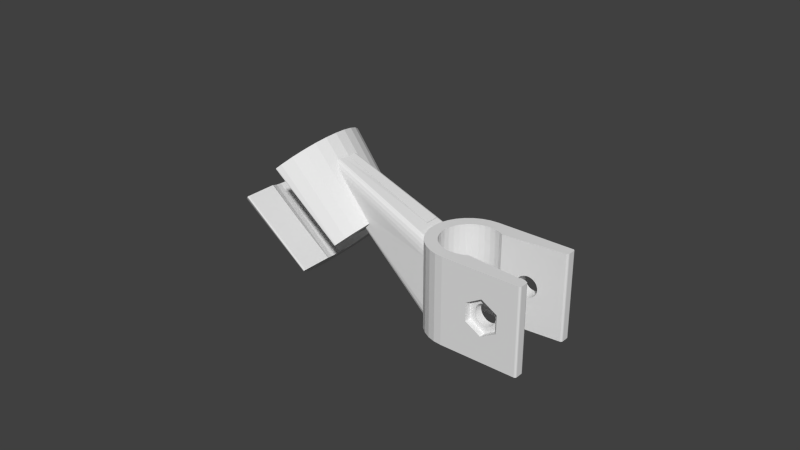 # Source: shower_holder_8.blend  (saved by Blender 2.79.0; exported with 4.5.12 LTS)
import bpy
from mathutils import Matrix  # noqa: F401  (used for matrix-valued properties, if any)

bpy.ops.wm.read_factory_settings(use_empty=True)
scene = bpy.context.scene
scene.name = 'Scene'

# ---- collections
col_collection_1 = bpy.data.collections.new('Collection 1'); scene.collection.children.link(col_collection_1)
col_collection_8 = bpy.data.collections.new('Collection 8'); scene.collection.children.link(col_collection_8)

# ---- world
world_world = bpy.data.worlds.new('World'); scene.world = world_world
world_world.color = (0.05088, 0.05088, 0.05088)
world_world.use_sun_shadow = False
world_world.sun_shadow_jitter_overblur = 0.0
world_world.cycles.sampling_method = 'NONE'
world_world.cycles.sample_map_resolution = 256

# ---- meshes
me_cylinder_003 = bpy.data.meshes.new('Cylinder.003')
me_cylinder_003.from_pydata([(-0.03, 0.01, 0.01246), (-0.03, 0.01748, 0.01246), (-0.02759, 0.01714, 0.01487), (-0.02862, 0.009808, 0.01384), (-0.04821, 0.01128, 0.03385), (-0.0498, 0.0115, 0.03226), (-0.03138, 0.009808, 0.01108), (-0.03241, 0.01714, 0.01005), (-0.0498, 0.0201, 0.03226), (-0.04703, 0.01971, 0.03503), (-0.02527, 0.01615, 0.01719), (-0.02729, 0.009239, 0.01517), (-0.05139, 0.01128, 0.03067), (-0.04669, 0.01062, 0.03537), (-0.03271, 0.009239, 0.009756), (-0.03473, 0.01615, 0.007733), (-0.05257, 0.01971, 0.02949), (-0.04436, 0.01857, 0.0377), (-0.02313, 0.01453, 0.01933), (-0.02607, 0.008315, 0.01639), (-0.05291, 0.01062, 0.02915), (-0.04528, 0.009562, 0.03678), (-0.03393, 0.008315, 0.008534), (-0.03687, 0.01453, 0.005596), (-0.05524, 0.01857, 0.02682), (-0.0419, 0.01671, 0.04016), (-0.02126, 0.01236, 0.0212), (-0.025, 0.007071, 0.01746), (-0.05432, 0.009562, 0.02774), (-0.04405, 0.008132, 0.03801), (-0.035, 0.007071, 0.007462), (-0.03874, 0.01236, 0.003723), (-0.0577, 0.01671, 0.02437), (-0.03975, 0.01421, 0.04231), (-0.01972, 0.00971, 0.02274), (-0.02412, 0.005556, 0.01834), (-0.05555, 0.008132, 0.02651), (-0.04304, 0.006389, 0.03902), (-0.03588, 0.005556, 0.006583), (-0.04028, 0.00971, 0.002186), (-0.05985, 0.01421, 0.02221), (-0.03798, 0.01117, 0.04408), (-0.01858, 0.006689, 0.02388), (-0.02347, 0.003827, 0.019), (-0.05656, 0.006389, 0.0255), (-0.04229, 0.004401, 0.03977), (-0.03653, 0.003827, 0.00593), (-0.04142, 0.006689, 0.001044), (-0.06162, 0.01117, 0.02044), (-0.03667, 0.007692, 0.04539), (-0.0182, 0.004906, 0.02426), (-0.01963, 0.004807, 0.02283), (-0.01988, 0.004753, 0.02258), (-0.02024, 0.004496, 0.02222), (-0.02036, 0.004421, 0.0221), (-0.02064, 0.003861, 0.02182), (-0.02074, 0.003226, 0.02172), (-0.02074, 0.002658, 0.02172), (-0.02306, 0.001951, 0.0194), (-0.05731, 0.004401, 0.02475), (-0.04182, 0.002244, 0.04024), (-0.03694, 0.001951, 0.005527), (-0.04212, 0.00341, 0.000341), (-0.06293, 0.007692, 0.01913), (-0.03586, 0.003921, 0.0462), (-0.03022, 0.003789, 0.03941), (-0.03003, 0.003861, 0.03915), (-0.02935, 0.004177, 0.03816), (-0.02909, 0.004232, 0.03782), (-0.02812, 0.004444, 0.03654), (-0.0278, 0.004477, 0.03613), (-0.02664, 0.004563, 0.03469), (-0.0202, 0.004768, 0.02676), (-0.001132, 0.006076, 0.008218), (-0.001132, 0.006076, 0.02216), (-0.001132, 0.005933, 0.006527), (-0.001132, 0.005883, 0.006382), (-0.001132, 0.005497, 0.005163), (-0.001132, 0.005392, 0.005059), (-0.001132, 0.004872, 0.004619), (-0.001132, 0.004739, 0.004581), (-0.001132, 0.0001, 0.004581), (-0.01259, 0.0001, 0.0146), (-0.02072, 0.0001, 0.02174), (-0.01765, 0.0001, 0.02481), (-0.01764, 1.32e-09, 0.02482), (-0.02293, 7.55e-10, 0.01953), (-0.05777, 0.002244, 0.02429), (-0.04167, 3.983e-10, 0.04039), (-0.03707, 9.656e-09, 0.005391), (-0.04236, 1.688e-08, 0.0001035), (-0.06374, 0.003921, 0.01832), (-0.03559, 6.962e-10, 0.04647), (-0.03048, 0.0001, 0.0403), (-0.03098, 0.002783, 0.04049), (-0.03094, 0.00288, 0.04043), (-0.03083, 0.003306, 0.04023), (-0.03069, 0.0034, 0.04004), (-0.001132, 0.005442, 0.02715), (-0.001132, 0.005768, 0.02618), (-0.001132, 0.00581, 0.02608), (-0.001132, 0.006019, 0.02486), (-0.001132, 0.006043, 0.02473), (-0.001132, 0.006114, 0.02339), (-0.001132, 0.006117, 0.02324), (-0.001132, 0.0001, 0.02808), (-0.001132, 0.004975, 0.02784), (-0.001132, 0.004455, 0.02807), (-0.001132, 0.003709, 0.02808), (-0.00632, 0.0001, 0.01689), (-0.01731, 0.0001, 0.02671), (-0.003621, 0.0001, 0.0199), (-0.01461, 0.0001, 0.02973), (-0.01932, 0.0001, 0.03566), (-0.01788, -0.00341, 0.02458), (-0.02306, -0.001951, 0.0194), (-0.05793, 1.063e-08, 0.02413), (-0.04182, -0.002244, 0.04024), (-0.03694, -0.001951, 0.005527), (-0.04212, -0.00341, 0.000341), (-0.06401, 1.859e-08, 0.01805), (-0.03586, -0.003921, 0.0462), (-0.01858, -0.006689, 0.02388), (-0.02347, -0.003827, 0.019), (-0.05777, -0.002244, 0.02429), (-0.04229, -0.004401, 0.03977), (-0.03653, -0.003827, 0.00593), (-0.04142, -0.006689, 0.001044), (-0.06374, -0.003921, 0.01832), (-0.03667, -0.007692, 0.04539), (-0.02364, -0.004274, 0.01883), (-0.01972, -0.00971, 0.02274), (-0.02364, -0.006014, 0.01883), (-0.05731, -0.004401, 0.02475), (-0.03452, -0.006014, 0.02971), (-0.04304, -0.006389, 0.03902), (-0.03636, -0.006014, 0.006098), (-0.04028, -0.00971, 0.002186), (-0.03636, -0.004274, 0.006098), (-0.06293, -0.007692, 0.01913), (-0.03798, -0.01117, 0.04408), (-0.02126, -0.01236, 0.0212), (-0.02364, -0.009, 0.01883), (-0.05656, -0.006389, 0.0255), (-0.04724, -0.006014, 0.01698), (-0.04344, -0.007074, 0.03863), (-0.03636, -0.009, 0.006098), (-0.03874, -0.01236, 0.003723), (-0.06162, -0.01117, 0.02044), (-0.03975, -0.01421, 0.04231), (-0.02364, -0.01431, 0.01883), (-0.02313, -0.01453, 0.01933), (-0.02364, -0.01347, 0.01883), (-0.05616, -0.007074, 0.0259), (-0.04344, -0.009, 0.03863), (-0.03636, -0.01347, 0.006098), (-0.03687, -0.01453, 0.005596), (-0.05985, -0.01421, 0.02221), (-0.0419, -0.01671, 0.04016), (-0.04344, -0.01727, 0.03863), (-0.02326, -0.01463, 0.0192), (-0.02344, -0.01469, 0.019), (-0.02357, -0.01457, 0.01886), (-0.03636, -0.01431, 0.006098), (-0.05616, -0.009, 0.0259), (-0.04344, -0.01347, 0.03863), (-0.0364, -0.01457, 0.006036), (-0.03654, -0.01469, 0.005899), (-0.03674, -0.01463, 0.005724), (-0.0577, -0.01671, 0.02437), (-0.04306, -0.01759, 0.039), (-0.04337, -0.01753, 0.03866), (-0.04324, -0.01765, 0.0388), (-0.05616, -0.01727, 0.0259), (-0.05616, -0.01347, 0.0259), (-0.0562, -0.01753, 0.02584), (-0.05634, -0.01765, 0.0257), (-0.05654, -0.01759, 0.02552), (-0.01733, -0.00254, 0.02671), (-0.01461, -0.00254, 0.02975), (-0.006319, -0.00254, 0.01687), (-0.003601, -0.00254, 0.01991)], [], [(0, 1, 2, 3), (0, 3, 4, 5), (6, 7, 1, 0), (1, 8, 9, 2), (3, 2, 10, 11), (6, 0, 5, 12), (3, 11, 13, 4), (4, 9, 8, 5), (14, 15, 7, 6), (7, 16, 8, 1), (2, 9, 17, 10), (11, 10, 18, 19), (14, 6, 12, 20), (5, 8, 16, 12), (11, 19, 21, 13), (13, 17, 9, 4), (22, 23, 15, 14), (15, 24, 16, 7), (10, 17, 25, 18), (19, 18, 26, 27), (22, 14, 20, 28), (12, 16, 24, 20), (19, 27, 29, 21), (21, 25, 17, 13), (30, 31, 23, 22), (23, 32, 24, 15), (18, 25, 33, 26), (27, 26, 34, 35), (30, 22, 28, 36), (20, 24, 32, 28), (27, 35, 37, 29), (29, 33, 25, 21), (38, 39, 31, 30), (31, 40, 32, 23), (26, 33, 41, 34), (35, 34, 42, 43), (38, 30, 36, 44), (28, 32, 40, 36), (35, 43, 45, 37), (37, 41, 33, 29), (46, 47, 39, 38), (39, 48, 40, 31), (34, 41, 49, 42), (43, 42, 50, 51, 52, 53, 54, 55, 56, 57, 58), (46, 38, 44, 59), (36, 40, 48, 44), (43, 58, 60, 45), (45, 49, 41, 37), (61, 62, 47, 46), (47, 63, 48, 39), (42, 49, 64, 65, 66, 67, 68, 69, 70, 71, 72, 50), (73, 51, 50, 72, 74), (51, 73, 75, 52), (52, 75, 76, 53), (53, 76, 77, 54), (54, 77, 78, 55), (55, 78, 79), (55, 79, 80, 56), (56, 80, 81, 82, 57), (57, 82, 83), (58, 57, 83, 84, 85, 86), (61, 46, 59, 87), (44, 48, 63, 59), (58, 86, 88, 60), (60, 64, 49, 45), (89, 90, 62, 61), (62, 91, 63, 47), (65, 64, 92, 85, 84, 93, 94, 95, 96, 97), (98, 65, 97), (65, 98, 99, 66), (66, 99, 100, 67), (67, 100, 101, 68), (68, 101, 102, 69), (69, 102, 103, 70), (70, 103, 104, 71), (71, 104, 74, 72), (105, 81, 80, 79, 78, 77, 76, 75, 73, 74, 104, 103, 102, 101, 100, 99, 98, 106, 107, 108), (109, 110, 84, 83, 82, 81, 105, 111), (110, 112, 111, 105, 113, 93, 84), (86, 85, 114, 115), (89, 61, 87, 116), (59, 63, 91, 87), (86, 115, 117, 88), (88, 92, 64, 60), (118, 119, 90, 89), (90, 120, 91, 62), (85, 92, 121, 114), (93, 113, 108, 107, 94), (94, 107, 106, 95), (95, 106, 96), (97, 96, 106, 98), (108, 113, 105), (115, 114, 122, 123), (118, 89, 116, 124), (87, 91, 120, 116), (115, 123, 125, 117), (117, 121, 92, 88), (126, 127, 119, 118), (119, 128, 120, 90), (114, 121, 129, 122), (130, 123, 122, 131, 132), (126, 118, 124, 133), (116, 120, 128, 124), (134, 135, 125, 123, 130), (125, 129, 121, 117), (136, 137, 127, 126, 138), (127, 139, 128, 119), (122, 129, 140, 131), (132, 131, 141, 142), (138, 126, 133, 143, 144), (124, 128, 139, 133), (145, 135, 134), (135, 140, 129, 125), (146, 147, 137, 136), (137, 148, 139, 127), (131, 140, 149, 141), (142, 141, 151, 152), (133, 139, 148, 143), (144, 143, 153), (154, 149, 140, 135, 145), (155, 156, 147, 146), (147, 157, 148, 137), (141, 149, 158, 151), (152, 151, 160, 161, 162, 150), (153, 143, 148, 157, 164), (150, 159, 165, 154, 145, 134, 130, 132, 142, 152), (165, 158, 149, 154), (138, 144, 153, 164, 174, 173, 163, 155, 146, 136), (163, 166, 167, 168, 156, 155), (156, 169, 157, 147), (160, 151, 158, 170), (159, 150, 162, 171), (172, 161, 160, 170), (171, 162, 161, 172), (164, 157, 169, 174), (159, 171, 172, 170, 158, 165), (175, 166, 163, 173), (176, 167, 166, 175), (177, 168, 167, 176), (177, 169, 156, 168), (174, 169, 177, 176, 175, 173), (110, 178, 179, 112), (109, 180, 178, 110), (180, 181, 179, 178), (112, 179, 181, 111), (111, 181, 180, 109)])
me_cylinder_003.use_remesh_preserve_volume = False
me_cylinder_003.use_remesh_preserve_attributes = False
me_cylinder_003.use_mirror_vertex_groups = False
me_cylinder_003.update()
me_cube_001 = bpy.data.meshes.new('Cube.001')
me_cube_001.from_pydata([(0.05092, 0.01249, 0.028), (0.05084, 0.01279, 0.028), (0.05062, 0.01301, 0.028), (0.05032, 0.01309, 0.028), (0.02553, 0.01309, 0.028), (0.02553, 0.00925, 0.028), (0.02733, 0.009072, 0.028), (0.02907, 0.008546, 0.028), (0.03047, 0.0078, 0.028), (0.05033, 0.009623, 0.028), (0.05063, 0.009731, 0.028), (0.05084, 0.00997, 0.028), (0.05092, 0.01028, 0.028), (0.05092, 0.01249, 0.0), (0.05092, 0.01028, 0.0), (0.05084, 0.01279, 0.0), (0.05062, 0.01301, 0.0), (0.05032, 0.01309, 0.0), (0.03826, 0.01309, 0.01733), (0.02298, 0.01284, 0.028), (0.02372, 0.009072, 0.028), (0.02553, 0.00925, 4.337e-19), (0.02733, 0.009072, 0.0), (0.02907, 0.008546, -3.469e-18), (0.03047, 0.0078, -6.179e-20), (0.04023, 0.008696, 0.01714), (0.05033, 0.009623, -1.804e-21), (0.05063, 0.009731, -9.023e-22), (0.05084, 0.00997, -2.418e-22), (0.02553, 0.01309, 0.0), (0.04232, 0.01309, 0.014), (0.03762, 0.01309, 0.01714), (0.03892, 0.01309, 0.0174), (0.02372, 0.009072, 0.0), (0.02298, 0.01284, 0.0), (0.02052, 0.01209, 0.028), (0.02199, 0.008546, 0.028), (0.03552, 0.008264, 0.014), (0.04081, 0.00875, 0.01683), (0.03959, 0.008637, 0.01733), (0.04226, 0.008882, 0.01466), (0.03826, 0.01309, 0.01067), (0.04232, 0.008888, 0.014), (0.04226, 0.008882, 0.01334), (0.04207, 0.008865, 0.0127), (0.04175, 0.008836, 0.01211), (0.04133, 0.008797, 0.0116), (0.04081, 0.00875, 0.01117), (0.04023, 0.008696, 0.01086), (0.03959, 0.008637, 0.01067), (0.03892, 0.008576, 0.0106), (0.03826, 0.008515, 0.01067), (0.03762, 0.008457, 0.01086), (0.03704, 0.008403, 0.01117), (0.03652, 0.008355, 0.0116), (0.0361, 0.008317, 0.01211), (0.03578, 0.008288, 0.0127), (0.03559, 0.00827, 0.01334), (0.04226, 0.01309, 0.01334), (0.04226, 0.01309, 0.01466), (0.03704, 0.01309, 0.01683), (0.03826, 0.008515, 0.01733), (0.03762, 0.008457, 0.01714), (0.03892, 0.008576, 0.0174), (0.03959, 0.01309, 0.01733), (0.02199, 0.008546, 0.0), (0.02052, 0.01209, 0.0), (0.03552, 0.01309, 0.014), (0.01826, 0.01088, 0.028), (0.02039, 0.007691, 0.028), (0.03559, 0.00827, 0.01466), (0.04133, 0.008797, 0.0164), (0.04023, 0.01309, 0.01714), (0.04081, 0.01309, 0.01683), (0.04207, 0.008865, 0.0153), (0.03892, 0.01309, 0.0106), (0.03762, 0.01309, 0.01086), (0.04207, 0.01309, 0.0127), (0.04175, 0.01309, 0.01211), (0.04133, 0.01309, 0.0116), (0.04081, 0.01309, 0.01117), (0.04023, 0.01309, 0.01086), (0.03959, 0.01309, 0.01067), (0.03704, 0.01309, 0.01117), (0.03652, 0.01309, 0.0116), (0.0361, 0.01309, 0.01211), (0.03578, 0.01309, 0.0127), (0.03559, 0.01309, 0.01334), (0.04207, 0.01309, 0.0153), (0.03652, 0.01309, 0.0164), (0.03704, 0.008403, 0.01683), (0.02039, 0.007691, 4.337e-19), (0.01826, 0.01088, 0.0), (0.03559, 0.01309, 0.01466), (0.01628, 0.009254, 0.028), (0.01899, 0.006541, 0.028), (0.03578, 0.008288, 0.0153), (0.04175, 0.008836, 0.01589), (0.04133, 0.01309, 0.0164), (0.04175, 0.01309, 0.01589), (0.0361, 0.01309, 0.01589), (0.03652, 0.008355, 0.0164), (0.01899, 0.006541, 0.0), (0.01628, 0.009254, 0.0), (0.03578, 0.01309, 0.0153), (0.01465, 0.00727, 0.028), (0.01784, 0.005139, 0.028), (0.0361, 0.008317, 0.01589), (0.01784, 0.005139, 0.0), (0.01465, 0.00727, 0.0), (0.01344, 0.005008, 0.028), (0.01698, 0.00354, 0.028), (0.01698, 0.00354, 0.0), (0.01344, 0.005008, 0.0), (0.01344, 0.005008, 0.001487), (0.0138, 0.005688, 0.001698), (0.01407, 0.006185, 0.002928), (0.01417, 0.006369, 0.004847), (0.01417, 0.006369, 0.02112), (0.01417, 0.006376, 0.02135), (0.01412, 0.006288, 0.02291), (0.01399, 0.006038, 0.02435), (0.01379, 0.005663, 0.02551), (0.01361, 0.005326, 0.02608), (0.01353, 0.005179, 0.02632), (0.01344, 0.005008, 0.02644), (0.01269, 0.002553, 0.028), (0.01646, 0.001805, 0.028), (0.01514, 0.005143, 0.0), (0.01514, 0.004303, 4.158e-12), (0.01646, 0.001805, 4.337e-19), (0.01269, 0.002553, 0.0), (0.01269, 0.002553, 0.002138), (0.0101, 0.004754, 0.004406), (0.01244, 1.264e-08, 0.002358), (0.01269, -0.002553, 0.002138), (0.01331, -0.004567, 0.001604), (-0.0009228, -0.0001, 0.01404), (0.0101, -0.0001, 0.004406), (0.0101, 0.004882, 0.004443), (0.0101, 0.005407, 0.004887), (0.0101, 0.005508, 0.004987), (0.0101, 0.005897, 0.006216), (0.0101, 0.005945, 0.006356), (0.0101, 0.00609, 0.00806), (0.0101, 0.00609, 0.02211), (0.0101, 0.006129, 0.02315), (0.0101, 0.006126, 0.0233), (0.0101, 0.006055, 0.02464), (0.0101, 0.006031, 0.02477), (0.0101, 0.005822, 0.02599), (0.0101, 0.005781, 0.02609), (0.0101, 0.005454, 0.02706), (0.0101, 0.004986, 0.02775), (0.01339, 0.004831, 0.02654), (0.01269, 0.002553, 0.02691), (0.01333, 0.004647, 0.02665), (0.01325, 0.004372, 0.02668), (0.01244, 1.264e-08, 0.028), (0.01628, 8.932e-09, 0.028), (0.01514, 0.002067, 1.523e-11), (0.01628, 8.932e-09, -4.337e-19), (0.01244, 1.264e-08, 0.0), (0.0101, -0.0001, 0.028), (0.0101, 0.003748, 0.028), (0.0101, 0.004466, 0.02799), (0.01269, -0.002553, 0.0), (0.01344, -0.005008, 0.0), (0.01346, -0.005044, 0.001477), (-0.009513, -0.003678, 0.02163), (-0.009522, -0.002618, 0.02163), (-0.009543, -0.0001, 0.02161), (0.002645, -0.0001, 0.01856), (0.004722, -0.0001, 0.0167), (0.007594, -0.0001, 0.01991), (0.005321, -0.0001, 0.02195), (-0.009296, -0.0001, 0.03608), (-0.01973, -0.002219, 0.04062), (-0.02002, -0.003715, 0.04074), (0.01334, -0.004695, 0.02664), (0.01269, -0.002553, 0.02691), (0.01244, 1.264e-08, 0.02702), (0.01269, -0.002553, 0.028), (0.01646, -0.001805, 0.028), (0.01514, 1.003e-08, 2.547e-11), (0.01646, -0.001805, 0.0), (0.01514, -0.002067, 3.57e-11), (0.01514, -0.004303, 4.677e-11), (0.01465, -0.00727, 0.0), (0.01465, -0.00727, 0.028), (0.01344, -0.005008, 0.028), (0.01344, -0.005008, 0.02646), (0.01355, -0.005222, 0.02631), (0.01381, -0.005699, 0.0255), (0.01401, -0.006077, 0.02432), (0.01414, -0.006315, 0.0229), (0.01418, -0.006402, 0.02132), (0.01418, -0.006389, 0.02103), (0.01418, -0.006389, 0.004843), (0.01409, -0.006218, 0.002947), (0.01382, -0.005714, 0.001693), (-0.006417, -0.0001137, 0.02481), (-0.00941, -0.004321, 0.02174), (-0.009122, -0.004896, 0.02203), (-0.009009, -0.004968, 0.02214), (-0.008646, -0.005242, 0.0225), (-0.008401, -0.005291, 0.02275), (-0.007069, -0.005388, 0.02414), (-0.006649, -0.003437, 0.02458), (0.0006046, -0.0001079, 0.02616), (-0.004713, -0.0001123, 0.02514), (-0.003587, -0.0001051, 0.02991), (-0.00646, -0.0001111, 0.0267), (-0.0193, -0.0001195, 0.04043), (-0.01998, -0.003824, 0.04069), (0.01698, -0.00354, 0.028), (0.01698, -0.00354, 4.337e-19), (0.01514, -0.005143, 1.019e-10), (0.01784, -0.005139, -4.337e-19), (0.01628, -0.009254, 0.0), (0.01628, -0.009254, 0.028), (0.01784, -0.005139, 0.028), (-0.02005, -0.004265, 0.04056), (-0.01996, -0.004337, 0.04042), (-0.01963, -0.004721, 0.03983), (-0.01946, -0.004781, 0.03959), (-0.01875, -0.005079, 0.03859), (-0.01851, -0.005122, 0.03828), (-0.01751, -0.005304, 0.03697), (-0.01722, -0.005327, 0.03661), (-0.01601, -0.005375, 0.03512), (-0.009292, -0.005306, 0.02698), (0.01899, -0.006541, 0.0), (0.01826, -0.01088, 0.0), (0.01826, -0.01088, 0.028), (0.01899, -0.006541, 0.028), (0.02039, -0.007691, 0.0), (0.02052, -0.01209, 0.0), (0.02052, -0.01209, 0.028), (0.02039, -0.007691, 0.028), (0.02199, -0.008546, 0.0), (0.02298, -0.01284, 0.0), (0.02298, -0.01284, 0.028), (0.02199, -0.008546, 0.028), (0.02372, -0.009072, 4.337e-19), (0.02553, -0.01309, 0.0), (0.02553, -0.01309, 0.028), (0.02372, -0.009072, 0.028), (0.02553, -0.00925, 0.0), (0.03386, -0.01309, 0.01692), (0.02553, -0.00925, 0.028), (0.05033, -0.009623, 1.106e-20), (0.05063, -0.009731, 7.552e-21), (0.05084, -0.00997, 3.505e-21), (0.05092, -0.01028, 0.0), (0.05092, -0.01249, 0.0), (0.05084, -0.01279, 0.0), (0.05062, -0.01301, 0.0), (0.05032, -0.01309, 0.0), (0.02733, -0.009072, 0.0), (0.02907, -0.008546, 0.0), (0.03047, -0.0078, 3.786e-19), (0.03386, -0.01309, 0.01108), (0.03892, -0.01309, 0.01985), (0.03047, -0.0078, 0.028), (0.02907, -0.008546, 0.028), (0.02733, -0.009072, 0.028), (0.05032, -0.01309, 0.028), (0.05062, -0.01301, 0.028), (0.05084, -0.01279, 0.028), (0.05092, -0.01249, 0.028), (0.05092, -0.01028, 0.028), (0.05084, -0.00997, 0.028), (0.05063, -0.009731, 0.028), (0.05033, -0.009623, 0.028), (0.04023, -0.008696, 0.01086), (0.03892, -0.01309, 0.00815), (0.03386, -0.011, 0.01108), (0.03386, -0.011, 0.01692), (0.03892, -0.011, 0.01985), (0.04023, -0.008696, 0.01714), (0.04081, -0.00875, 0.01117), (0.03959, -0.008637, 0.01067), (0.04232, -0.008888, 0.014), (0.04399, -0.01309, 0.01108), (0.03552, -0.008264, 0.014), (0.03892, -0.011, 0.00815), (0.03599, -0.011, 0.01231), (0.03578, -0.011, 0.0127), (0.03559, -0.011, 0.01334), (0.03552, -0.011, 0.014), (0.03559, -0.011, 0.01466), (0.03578, -0.011, 0.0153), (0.03599, -0.011, 0.01569), (0.04399, -0.01309, 0.01692), (0.04399, -0.011, 0.01692), (0.0361, -0.011, 0.01589), (0.03652, -0.011, 0.0164), (0.03704, -0.011, 0.01683), (0.03762, -0.011, 0.01714), (0.03826, -0.011, 0.01733), (0.03892, -0.011, 0.0174), (0.03959, -0.008637, 0.01733), (0.04081, -0.00875, 0.01683), (0.04133, -0.008797, 0.0116), (0.04023, -0.011, 0.01086), (0.04081, -0.011, 0.01117), (0.03959, -0.011, 0.01067), (0.03892, -0.008576, 0.0106), (0.04226, -0.008882, 0.01334), (0.04226, -0.008882, 0.01466), (0.04399, -0.011, 0.01108), (0.03559, -0.00827, 0.01466), (0.03559, -0.00827, 0.01334), (0.03892, -0.011, 0.0106), (0.03826, -0.011, 0.01067), (0.03762, -0.011, 0.01086), (0.03704, -0.011, 0.01117), (0.03652, -0.011, 0.0116), (0.0361, -0.011, 0.01211), (0.0361, -0.008317, 0.01211), (0.03578, -0.008288, 0.0127), (0.03578, -0.008288, 0.0153), (0.0361, -0.008317, 0.01589), (0.03959, -0.011, 0.01733), (0.04023, -0.011, 0.01714), (0.04081, -0.011, 0.01683), (0.04133, -0.011, 0.0164), (0.04175, -0.011, 0.01589), (0.04186, -0.011, 0.01569), (0.03652, -0.008355, 0.0164), (0.03704, -0.008403, 0.01683), (0.03762, -0.008457, 0.01714), (0.03826, -0.008515, 0.01733), (0.03892, -0.008576, 0.0174), (0.04133, -0.008797, 0.0164), (0.04175, -0.008836, 0.01211), (0.04133, -0.011, 0.0116), (0.04186, -0.011, 0.01231), (0.04175, -0.011, 0.01211), (0.03826, -0.008515, 0.01067), (0.04207, -0.008865, 0.0127), (0.04226, -0.011, 0.01334), (0.04232, -0.011, 0.014), (0.04207, -0.008865, 0.0153), (0.04226, -0.011, 0.01466), (0.03762, -0.008457, 0.01086), (0.03704, -0.008403, 0.01117), (0.03652, -0.008355, 0.0116), (0.04207, -0.011, 0.0153), (0.04207, -0.011, 0.0127), (0.04175, -0.008836, 0.01589), (-0.003587, -0.002656, 0.02991), (-0.00646, -0.002656, 0.0267), (0.004722, -0.002656, 0.0167), (0.007594, -0.002656, 0.01991)], [], [(0, 1, 2, 3, 4, 5, 6, 7, 8, 9, 10, 11, 12), (13, 0, 12, 14), (0, 13, 15, 1), (1, 15, 16, 2), (2, 16, 17, 3), (4, 3, 30, 59, 88, 99, 98, 73, 72, 64, 32, 18, 31, 60, 89, 100, 104, 93, 67, 29), (5, 4, 19, 20), (21, 22, 6, 5), (22, 23, 7, 6), (8, 7, 23, 24), (9, 26, 27, 10), (10, 27, 28, 11), (11, 28, 14, 12), (17, 16, 15, 13, 14, 28, 27, 26, 24, 23, 22, 21, 29), (33, 21, 5, 20), (34, 19, 4, 29), (20, 19, 35, 36), (76, 41, 75, 82, 81, 80, 79, 78, 77, 58, 30, 3, 17, 29, 67, 87, 86, 85, 84, 83), (24, 26, 40, 42, 43, 44, 45, 46, 47, 48, 49, 50, 51, 52, 53, 54, 55, 56, 57, 37), (33, 34, 29, 21), (61, 62, 31, 18), (63, 61, 18, 32), (65, 33, 20, 36), (66, 35, 19, 34), (36, 35, 68, 69), (38, 71, 97, 74, 40, 26, 9, 8, 24, 37, 70, 96, 107, 101, 90, 62, 61, 63, 39, 25), (38, 25, 72, 73), (25, 39, 64, 72), (42, 40, 59, 30), (43, 42, 30, 58), (44, 43, 58, 77), (45, 44, 77, 78), (46, 45, 78, 79), (47, 46, 79, 80), (48, 47, 80, 81), (49, 48, 81, 82), (50, 49, 82, 75), (51, 50, 75, 41), (52, 51, 41, 76), (53, 52, 76, 83), (54, 53, 83, 84), (55, 54, 84, 85), (56, 55, 85, 86), (57, 56, 86, 87), (37, 57, 87, 67), (65, 66, 34, 33), (62, 90, 60, 31), (39, 63, 32, 64), (91, 65, 36, 69), (92, 68, 35, 66), (69, 68, 94, 95), (70, 37, 67, 93), (71, 38, 73, 98), (40, 74, 88, 59), (91, 92, 66, 65), (90, 101, 89, 60), (102, 91, 69, 95), (103, 94, 68, 92), (95, 94, 105, 106), (96, 70, 93, 104), (97, 71, 98, 99), (74, 97, 99, 88), (102, 103, 92, 91), (101, 107, 100, 89), (108, 102, 95, 106), (109, 105, 94, 103), (106, 105, 110, 111), (107, 96, 104, 100), (108, 109, 103, 102), (112, 108, 106, 111), (113, 114, 115, 116, 117, 118, 119, 120, 121, 122, 123, 124, 125, 110, 105, 109), (111, 110, 126, 127), (109, 108, 128, 129, 113), (130, 112, 111, 127), (108, 112, 129, 128), (131, 132, 114, 113), (133, 114, 132, 134, 135, 136, 137, 138), (114, 133, 139), (114, 139, 140, 115), (115, 140, 141), (115, 141, 142, 116), (116, 142, 143), (116, 143, 144, 117), (117, 144, 145, 118), (118, 145, 146, 119), (119, 146, 147), (119, 147, 148, 120), (120, 148, 149), (120, 149, 150, 121), (121, 150, 151), (121, 151, 152, 122), (122, 152, 123), (123, 152, 153, 124), (153, 154, 125, 124), (155, 126, 110, 125, 154, 156, 157), (127, 126, 158, 159), (160, 131, 113, 129), (161, 130, 127, 159), (129, 112, 130, 160), (162, 134, 132, 131), (163, 164, 165, 153, 152, 151, 150, 149, 148, 147, 146, 145, 144, 143, 142, 141, 140, 139, 133, 138), (166, 135, 134, 162), (167, 168, 136, 135, 166), (137, 136, 168, 169, 170, 171), (163, 138, 137, 172, 173, 174, 175), (163, 176, 177, 178, 179, 180, 181, 155, 157, 164), (181, 158, 126, 155), (156, 154, 153, 165), (156, 165, 164, 157), (159, 158, 182, 183), (184, 162, 131, 160), (185, 161, 159, 183), (160, 130, 161, 184), (186, 166, 162, 184), (187, 167, 166, 186), (188, 189, 190, 191, 192, 193, 194, 195, 196, 197, 198, 199, 200, 168, 167), (171, 201, 210, 172, 137), (168, 202, 169), (170, 169, 202, 203, 204, 205, 206, 207, 208), (171, 170, 208, 201), (209, 163, 175), (210, 201, 213, 176, 163, 209, 211, 212), (177, 176, 213), (214, 178, 177, 213, 201, 208), (178, 214, 179), (191, 190, 182, 180, 179), (180, 182, 158, 181), (183, 182, 190, 215), (216, 185, 183, 215), (184, 161, 185, 186), (186, 185, 216, 187), (167, 187, 217, 218, 188), (219, 220, 189, 188), (215, 190, 189, 221), (192, 191, 179, 214), (192, 214, 222), (192, 222, 223), (192, 223, 193), (193, 223, 224), (194, 193, 224, 225), (194, 225, 226), (195, 194, 226, 227), (195, 227, 228), (196, 195, 228, 229), (196, 229, 230), (197, 196, 230, 231), (197, 231, 207), (197, 207, 206), (197, 206, 198), (198, 206, 205, 199), (199, 205, 204), (199, 204, 203, 200), (200, 203, 202), (200, 202, 168), (208, 207, 231, 230, 229, 228, 227, 226, 225, 224, 223, 222, 214), (218, 216, 215, 221), (216, 218, 217, 187), (232, 219, 188, 218), (233, 234, 220, 219), (221, 189, 220, 235), (232, 218, 221, 235), (236, 233, 219, 232), (237, 238, 234, 233), (235, 220, 234, 239), (236, 232, 235, 239), (240, 237, 233, 236), (241, 242, 238, 237), (239, 234, 238, 243), (240, 236, 239, 243), (244, 241, 237, 240), (245, 246, 242, 241), (243, 238, 242, 247), (244, 240, 243, 247), (248, 245, 241, 244), (247, 242, 246, 250), (248, 244, 247, 250), (251, 252, 253, 254, 255, 256, 257, 258, 245, 248, 259, 260, 261), (246, 245, 258, 276, 262, 249, 263), (264, 265, 266, 250, 246, 267, 268, 269, 270, 271, 272, 273, 274), (259, 248, 250, 266), (304, 336, 341, 309, 283, 274, 251, 261, 285, 313, 321, 320, 348, 347, 346, 340, 308, 282, 275, 281), (251, 274, 273, 252), (252, 273, 272, 253), (253, 272, 271, 254), (271, 270, 255, 254), (255, 270, 269, 256), (256, 269, 268, 257), (257, 268, 267, 258), (260, 259, 266, 265), (261, 260, 265, 264), (249, 262, 277, 278), (263, 249, 278, 279), (294, 284, 276, 258, 267, 246, 263), (262, 276, 286, 277), (287, 288, 289, 290, 291, 292, 293, 278, 277), (294, 263, 279, 295), (293, 296, 297, 298, 299, 300, 301, 279, 278), (305, 306, 281, 275), (307, 305, 275, 282), (334, 333, 332, 331, 330, 323, 322, 312, 285, 261, 264, 274, 283, 310, 344, 351, 335, 303, 280, 302), (276, 284, 311, 286), (314, 315, 316, 317, 318, 319, 287, 277, 286), (288, 287, 319, 320, 321), (289, 288, 321, 313), (290, 289, 313, 285), (291, 290, 285, 312), (292, 291, 312, 322), (296, 293, 292, 322, 323), (284, 294, 295, 311), (301, 324, 325, 326, 327, 328, 329, 295, 279), (297, 296, 323, 330), (298, 297, 330, 331), (299, 298, 331, 332), (300, 299, 332, 333), (301, 300, 333, 334), (325, 324, 302, 280), (326, 325, 280, 303), (306, 337, 304, 281), (338, 339, 337, 306, 305, 307, 314, 286, 311), (314, 307, 282, 308), (342, 343, 283, 309), (343, 345, 310, 283), (315, 314, 308, 340), (316, 315, 340, 346), (317, 316, 346, 347), (318, 317, 347, 348), (319, 318, 348, 320), (329, 349, 345, 343, 342, 350, 338, 311, 295), (324, 301, 334, 302), (327, 326, 303, 335), (328, 327, 335, 351), (349, 329, 328, 351, 344), (337, 339, 336, 304), (339, 338, 350, 341, 336), (350, 342, 309, 341), (345, 349, 344, 310), (212, 211, 352, 353), (173, 172, 210, 212, 353, 354), (354, 353, 352, 355), (211, 209, 175, 174, 355, 352), (174, 173, 354, 355)])
me_cube_001.use_remesh_preserve_volume = False
me_cube_001.use_remesh_preserve_attributes = False
me_cube_001.use_mirror_vertex_groups = False
me_cube_001.update()

# ---- objects
ob_shower_holder = bpy.data.objects.new('shower_holder', me_cylinder_003)
ob_pipe_holder = bpy.data.objects.new('pipe_holder', me_cube_001)

# ---- transforms, parenting, visibility, modifiers, constraints
ob_shower_holder.location = (0.01103, 0.0, 0.0)
ob_shower_holder.lock_scale = (False, False, True)
ob_shower_holder.lineart.crease_threshold = 0.0
ob_pipe_holder.location = (0.0, 0.0, 0.0)
ob_pipe_holder.lineart.crease_threshold = 0.0

# ---- collection membership
col_collection_1.objects.link(ob_shower_holder)
col_collection_8.objects.link(ob_pipe_holder)

# ---- scene / render settings (as saved in the file)
scene.frame_start = 1; scene.frame_end = 250; scene.frame_set(1)
scene.render.engine = 'BLENDER_EEVEE_NEXT'
scene.render.image_settings.compression = 90
scene.render.resolution_percentage = 50
scene.render.dither_intensity = 0.0
scene.cycles.use_denoising = False
scene.cycles.samples = 10
scene.cycles.sampling_pattern = 'TABULATED_SOBOL'
scene.cycles.light_sampling_threshold = 0.0
scene.cycles.use_adaptive_sampling = False
scene.cycles.use_light_tree = False
scene.cycles.blur_glossy = 0.0
scene.cycles.volume_bounces = 1
scene.cycles.pixel_filter_type = 'GAUSSIAN'
scene.cycles.sample_clamp_indirect = 0.0
scene.view_settings.view_transform = 'Standard'
bpy.context.view_layer.update()

# ---- added for rendering (the .blend has no active camera and no usable light): camera, sun
cam_auto = bpy.data.cameras.new('AutoCamera')
cam_auto.lens = 50.0
cam_auto.sensor_width = 36.0
cam_auto.clip_end = 1000.0
ob_auto_camera = bpy.data.objects.new('AutoCamera', cam_auto)
scene.collection.objects.link(ob_auto_camera)
ob_auto_camera.location = (0.184017, -0.220827, 0.171273)
ob_auto_camera.rotation_euler = (1.09748, -7.21219e-08, 0.694738)
scene.camera = ob_auto_camera
light_auto_sun = bpy.data.lights.new('AutoSun', 'SUN')
light_auto_sun.energy = 3.0
light_auto_sun.angle = 0.0523599
ob_auto_sun = bpy.data.objects.new('AutoSun', light_auto_sun)
scene.collection.objects.link(ob_auto_sun)
ob_auto_sun.rotation_euler = (0.872665, 0.174533, 0.523599)
bpy.context.view_layer.update()
